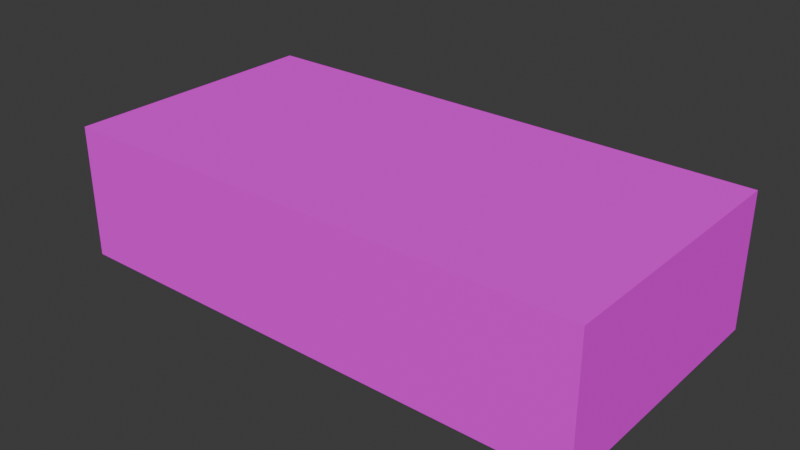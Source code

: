 # Source: REF_Cube.blend  (saved by Blender 4.3.34; exported with 4.5.12 LTS)
import bpy
from mathutils import Matrix  # noqa: F401  (used for matrix-valued properties, if any)

bpy.ops.wm.read_factory_settings(use_empty=True)
scene = bpy.context.scene
scene.name = 'Scene'

# ---- collections
col_collection = bpy.data.collections.new('Collection'); scene.collection.children.link(col_collection)

# ---- images (referenced by path relative to the original .blend; pixels are not part of the script)
import os
ASSET_DIR = os.environ.get("B2B_ASSET_DIR", "")  # directory of the original .blend (textures are referenced by path, not embedded)
HERE = os.path.dirname(os.path.abspath(__file__))  # packed textures are extracted next to this script under _unpacked/

def load_image(name, relpath, width, height, colorspace="sRGB"):
    """Load a texture the original file referenced (path relative to the .blend, or extracted next to this script)."""
    p = next((c for c in (os.path.join(HERE, relpath), os.path.join(ASSET_DIR, relpath)) if relpath and os.path.exists(c)), "")
    if p:
        img = bpy.data.images.load(p, check_existing=True)
        img.name = name
    else:  # same state as the original file: an image datablock whose file is absent (Cycles renders it pink)
        img = bpy.data.images.new(name, width, height)
        img.source = "FILE"
        img.filepath = "//" + (relpath or name)
    img.colorspace_settings.name = colorspace
    return img
img_palette = load_image('palette', 'palette.png', 1024, 1024, 'sRGB')

# ---- materials (node trees are filled in below, after node groups)
mat_md_palette = bpy.data.materials.new('MD_Palette')

# ---- material node trees
mat_md_palette.use_nodes = True; mat_md_palette.node_tree.nodes.clear()
_N = mat_md_palette.node_tree.nodes; _L = mat_md_palette.node_tree.links
n0 = _N.new('ShaderNodeBsdfPrincipled'); n0.name = 'Principled BSDF'; n0.location = (10, 300)
n0.inputs[2].default_value = 0.8
n1 = _N.new('ShaderNodeOutputMaterial'); n1.name = 'Material Output'; n1.location = (300, 300)
n2 = _N.new('ShaderNodeTexImage'); n2.name = 'Image Texture'; n2.location = (-400, 0)
n2.image = img_palette
n2.interpolation = 'Closest'
_L.new(n0.outputs[0], n1.inputs[0])
_L.new(n2.outputs[0], n0.inputs[0])
n1.is_active_output = True

# ---- world
world_world = bpy.data.worlds.new('World'); scene.world = world_world
world_world.use_nodes = True; world_world.node_tree.nodes.clear()
_N = world_world.node_tree.nodes; _L = world_world.node_tree.links
n0 = _N.new('ShaderNodeOutputWorld'); n0.name = 'World Output'; n0.location = (300, 300)
n1 = _N.new('ShaderNodeBackground'); n1.name = 'Background'; n1.location = (10, 300)
n1.inputs[0].default_value = (0.05088, 0.05088, 0.05088, 1.0)
_L.new(n1.outputs[0], n0.inputs[0])
n0.is_active_output = True
world_world.color = (0.05088, 0.05088, 0.05088)
world_world.sun_shadow_jitter_overblur = 0.0

# ---- meshes
me_ref_cube = bpy.data.meshes.new('REF_Cube')
me_ref_cube.from_pydata([(-2.0, -1.0, 0.0), (-2.0, -1.0, 1.0), (-2.0, 1.0, 0.0), (-2.0, 1.0, 1.0), (2.0, -1.0, 0.0), (2.0, -1.0, 1.0), (2.0, 1.0, 0.0), (2.0, 1.0, 1.0)], [], [(0, 1, 3, 2), (2, 3, 7, 6), (6, 7, 5, 4), (4, 5, 1, 0), (2, 6, 4, 0), (7, 3, 1, 5)])
_uv = me_ref_cube.uv_layers.new(name='Float2')
_uv.uv.foreach_set('vector', [0.3125, 0.9375, 0.3125, 0.9375, 0.3125, 0.9375, 0.3125, 0.9375, 0.3125, 0.9375, 0.3125, 0.9375, 0.3125, 0.9375, 0.3125, 0.9375, 0.3125, 0.0625, 0.3125, 0.0625, 0.3125, 0.0625, 0.3125, 0.0625, 0.0625, 0.0625, 0.0625, 0.0625, 0.0625, 0.0625, 0.0625, 0.0625, 0.3125, 0.9375, 0.3125, 0.9375, 0.3125, 0.9375, 0.3125, 0.9375, 0.0625, 0.1875, 0.0625, 0.1875, 0.0625, 0.1875, 0.0625, 0.1875])
me_ref_cube.materials.append(mat_md_palette)
me_ref_cube.update()

# ---- objects
ob_ref_cube = bpy.data.objects.new('REF_Cube', me_ref_cube)

# ---- transforms, parenting, visibility, modifiers, constraints
ob_ref_cube.location = (0.0, 0.0, 0.0)

# ---- collection membership
col_collection.objects.link(ob_ref_cube)

# ---- scene / render settings (as saved in the file)
scene.frame_start = 1; scene.frame_end = 250; scene.frame_set(1)
scene.render.engine = 'BLENDER_EEVEE_NEXT'
scene.unit_settings.scale_length = 0.01
bpy.context.view_layer.update()

# ---- added for rendering (the .blend has no active camera and no usable light): camera, sun
cam_auto = bpy.data.cameras.new('AutoCamera')
cam_auto.lens = 50.0
cam_auto.sensor_width = 36.0
cam_auto.clip_end = 1000.0
ob_auto_camera = bpy.data.objects.new('AutoCamera', cam_auto)
scene.collection.objects.link(ob_auto_camera)
ob_auto_camera.location = (4.23991, -5.08789, 3.89193)
ob_auto_camera.rotation_euler = (1.09748, -7.21219e-08, 0.694738)
scene.camera = ob_auto_camera
light_auto_sun = bpy.data.lights.new('AutoSun', 'SUN')
light_auto_sun.energy = 3.0
light_auto_sun.angle = 0.0523599
ob_auto_sun = bpy.data.objects.new('AutoSun', light_auto_sun)
scene.collection.objects.link(ob_auto_sun)
ob_auto_sun.rotation_euler = (0.872665, 0.174533, 0.523599)
bpy.context.view_layer.update()
